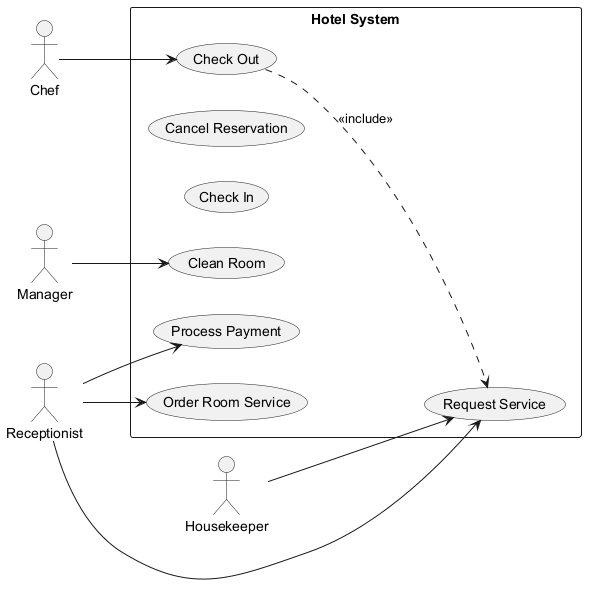

The diagram above was rendered by PlantUML. Its source (embedded in the PNG):
@startuml
skinparam backgroundColor #FFFFFF
skinparam classBackgroundColor #F1F8E9
skinparam classBorderColor #33691E
left to right direction
actor "Chef" as Chef
actor "Housekeeper" as Housekeeper
actor "Manager" as Manager
actor "Receptionist" as Receptionist
rectangle "Hotel System" {
  usecase "Process Payment" as UC_ProcessPayment
  usecase "Request Service" as UC_RequestService
  usecase "Cancel Reservation" as UC_CancelReservation
  usecase "Check In" as UC_CheckIn
  usecase "Check Out" as UC_CheckOut
  usecase "Clean Room" as UC_CleanRoom
  usecase "Order Room Service" as UC_OrderRoomService
}
Chef --> UC_CheckOut
Housekeeper --> UC_RequestService
Manager --> UC_CleanRoom
Receptionist --> UC_RequestService
Receptionist --> UC_OrderRoomService
Receptionist --> UC_ProcessPayment
UC_CheckOut ..> UC_RequestService : <<include>>
@enduml